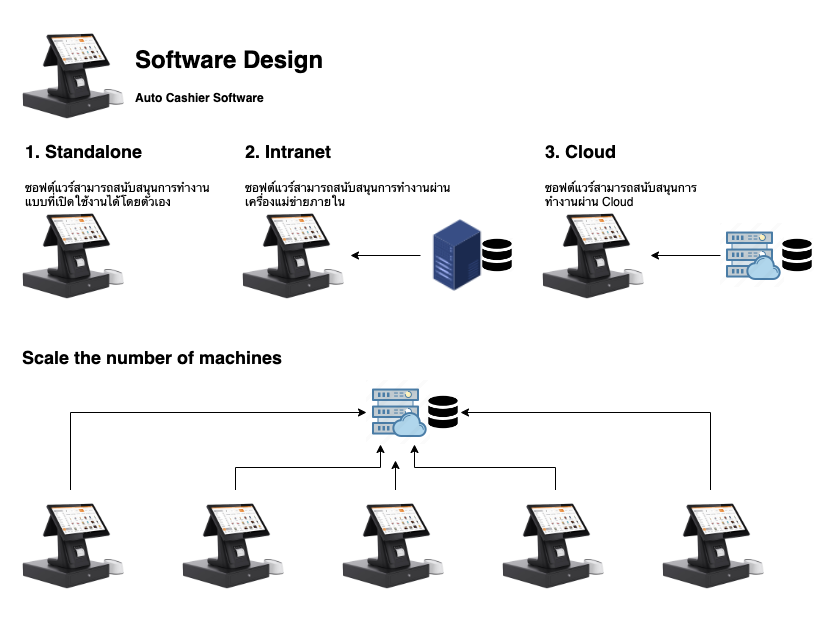

The diagram above was exported from draw.io. Its source (the exported page's mxGraphModel, read from the mxfile embedded in the PNG):
<mxGraphModel dx="1674" dy="715" grid="1" gridSize="10" guides="1" tooltips="1" connect="1" arrows="1" fold="1" page="1" pageScale="1" pageWidth="850" pageHeight="1100" math="0" shadow="0">
  <root>
    <mxCell id="0" />
    <mxCell id="1" parent="0" />
    <mxCell id="Etb9cIyBpO--T_x5vsfY-2" value="" style="shape=image;verticalLabelPosition=bottom;labelBackgroundColor=default;verticalAlign=top;aspect=fixed;imageAspect=0;image=https://i-smart.mx/wp-content/uploads/2021/10/OI-PPOS-iC1AICashierMachine-IM03.jpeg;" vertex="1" parent="1">
      <mxGeometry x="40" y="130" width="110" height="110" as="geometry" />
    </mxCell>
    <mxCell id="Etb9cIyBpO--T_x5vsfY-4" value="&lt;h1&gt;Software Design&lt;/h1&gt;&lt;p&gt;&lt;b&gt;Auto Cashier Software&lt;/b&gt;&lt;/p&gt;&lt;p&gt;&lt;b&gt;&lt;br&gt;&lt;/b&gt;&lt;/p&gt;" style="text;html=1;strokeColor=none;fillColor=none;spacing=5;spacingTop=-20;whiteSpace=wrap;overflow=hidden;rounded=0;" vertex="1" parent="1">
      <mxGeometry x="150" y="150" width="230" height="70" as="geometry" />
    </mxCell>
    <mxCell id="Etb9cIyBpO--T_x5vsfY-8" value="" style="shape=image;verticalLabelPosition=bottom;labelBackgroundColor=default;verticalAlign=top;aspect=fixed;imageAspect=0;image=https://i-smart.mx/wp-content/uploads/2021/10/OI-PPOS-iC1AICashierMachine-IM03.jpeg;" vertex="1" parent="1">
      <mxGeometry x="40" y="310" width="110" height="110" as="geometry" />
    </mxCell>
    <mxCell id="Etb9cIyBpO--T_x5vsfY-16" value="&lt;h1&gt;&lt;font style=&quot;font-size: 18px;&quot;&gt;1. Standalone&lt;/font&gt;&lt;/h1&gt;&lt;p&gt;ซอฟต์แวร์สามารถสนับสนุนการทำงานแบบที่เปิดใช้งานได้โดยตัวเอง&lt;/p&gt;" style="text;html=1;strokeColor=none;fillColor=none;spacing=5;spacingTop=-20;whiteSpace=wrap;overflow=hidden;rounded=0;" vertex="1" parent="1">
      <mxGeometry x="40" y="240" width="200" height="120" as="geometry" />
    </mxCell>
    <mxCell id="Etb9cIyBpO--T_x5vsfY-18" value="" style="shape=image;verticalLabelPosition=bottom;labelBackgroundColor=default;verticalAlign=top;aspect=fixed;imageAspect=0;image=https://i-smart.mx/wp-content/uploads/2021/10/OI-PPOS-iC1AICashierMachine-IM03.jpeg;" vertex="1" parent="1">
      <mxGeometry x="260" y="310" width="110" height="110" as="geometry" />
    </mxCell>
    <mxCell id="Etb9cIyBpO--T_x5vsfY-22" value="" style="edgeStyle=orthogonalEdgeStyle;rounded=0;orthogonalLoop=1;jettySize=auto;html=1;fontSize=18;" edge="1" parent="1" source="Etb9cIyBpO--T_x5vsfY-19" target="Etb9cIyBpO--T_x5vsfY-18">
      <mxGeometry relative="1" as="geometry" />
    </mxCell>
    <mxCell id="Etb9cIyBpO--T_x5vsfY-19" value="" style="shape=image;verticalLabelPosition=bottom;labelBackgroundColor=default;verticalAlign=top;aspect=fixed;imageAspect=0;image=https://cdn2.iconfinder.com/data/icons/whcompare-isometric-web-hosting-servers/50/value-server-64.png;" vertex="1" parent="1">
      <mxGeometry x="440" y="328" width="74" height="74" as="geometry" />
    </mxCell>
    <mxCell id="Etb9cIyBpO--T_x5vsfY-20" value="" style="shape=image;verticalLabelPosition=bottom;labelBackgroundColor=default;verticalAlign=top;aspect=fixed;imageAspect=0;image=https://cdn0.iconfinder.com/data/icons/essentials-solid-glyphs-vol-1/100/Data-Database-Storage-64.png;" vertex="1" parent="1">
      <mxGeometry x="500" y="348" width="34" height="34" as="geometry" />
    </mxCell>
    <mxCell id="Etb9cIyBpO--T_x5vsfY-21" value="&lt;h1&gt;&lt;font style=&quot;font-size: 18px;&quot;&gt;2. Intranet&lt;/font&gt;&lt;/h1&gt;&lt;p&gt;ซอฟต์แวร์สามารถสนับสนุนการทำงานผ่านเครื่องแม่ข่ายภายใน&lt;/p&gt;" style="text;html=1;strokeColor=none;fillColor=none;spacing=5;spacingTop=-20;whiteSpace=wrap;overflow=hidden;rounded=0;" vertex="1" parent="1">
      <mxGeometry x="260" y="240" width="220" height="120" as="geometry" />
    </mxCell>
    <mxCell id="Etb9cIyBpO--T_x5vsfY-23" value="" style="shape=image;verticalLabelPosition=bottom;labelBackgroundColor=default;verticalAlign=top;aspect=fixed;imageAspect=0;image=https://i-smart.mx/wp-content/uploads/2021/10/OI-PPOS-iC1AICashierMachine-IM03.jpeg;" vertex="1" parent="1">
      <mxGeometry x="560" y="310" width="110" height="110" as="geometry" />
    </mxCell>
    <mxCell id="Etb9cIyBpO--T_x5vsfY-24" value="" style="edgeStyle=orthogonalEdgeStyle;rounded=0;orthogonalLoop=1;jettySize=auto;html=1;fontSize=18;" edge="1" parent="1" target="Etb9cIyBpO--T_x5vsfY-23">
      <mxGeometry relative="1" as="geometry">
        <mxPoint x="740" y="365" as="sourcePoint" />
      </mxGeometry>
    </mxCell>
    <mxCell id="Etb9cIyBpO--T_x5vsfY-26" value="" style="shape=image;verticalLabelPosition=bottom;labelBackgroundColor=default;verticalAlign=top;aspect=fixed;imageAspect=0;image=https://cdn0.iconfinder.com/data/icons/essentials-solid-glyphs-vol-1/100/Data-Database-Storage-64.png;" vertex="1" parent="1">
      <mxGeometry x="800" y="348" width="34" height="34" as="geometry" />
    </mxCell>
    <mxCell id="Etb9cIyBpO--T_x5vsfY-27" value="&lt;h1&gt;&lt;font style=&quot;font-size: 18px;&quot;&gt;3. Cloud&lt;/font&gt;&lt;/h1&gt;&lt;p&gt;ซอฟต์แวร์สามารถสนับสนุนการทำงานผ่าน Cloud&lt;/p&gt;" style="text;html=1;strokeColor=none;fillColor=none;spacing=5;spacingTop=-20;whiteSpace=wrap;overflow=hidden;rounded=0;" vertex="1" parent="1">
      <mxGeometry x="560" y="240" width="190" height="120" as="geometry" />
    </mxCell>
    <mxCell id="Etb9cIyBpO--T_x5vsfY-28" value="" style="shape=image;verticalLabelPosition=bottom;labelBackgroundColor=default;verticalAlign=top;aspect=fixed;imageAspect=0;image=https://cdn3.iconfinder.com/data/icons/webina-seo-development-and-marketing/128/seo_web_3-40-64.png;" vertex="1" parent="1">
      <mxGeometry x="740" y="333" width="64" height="64" as="geometry" />
    </mxCell>
    <mxCell id="Etb9cIyBpO--T_x5vsfY-29" value="&lt;b&gt;Scale the number of machines&lt;/b&gt;" style="text;whiteSpace=wrap;html=1;fontSize=18;" vertex="1" parent="1">
      <mxGeometry x="40" y="450" width="270" height="50" as="geometry" />
    </mxCell>
    <mxCell id="Etb9cIyBpO--T_x5vsfY-37" style="edgeStyle=orthogonalEdgeStyle;rounded=0;orthogonalLoop=1;jettySize=auto;html=1;entryX=0;entryY=0.5;entryDx=0;entryDy=0;fontSize=18;" edge="1" parent="1" source="Etb9cIyBpO--T_x5vsfY-30" target="Etb9cIyBpO--T_x5vsfY-36">
      <mxGeometry relative="1" as="geometry">
        <Array as="points">
          <mxPoint x="90" y="522" />
        </Array>
      </mxGeometry>
    </mxCell>
    <mxCell id="Etb9cIyBpO--T_x5vsfY-30" value="" style="shape=image;verticalLabelPosition=bottom;labelBackgroundColor=default;verticalAlign=top;aspect=fixed;imageAspect=0;image=https://i-smart.mx/wp-content/uploads/2021/10/OI-PPOS-iC1AICashierMachine-IM03.jpeg;" vertex="1" parent="1">
      <mxGeometry x="40" y="600" width="110" height="110" as="geometry" />
    </mxCell>
    <mxCell id="Etb9cIyBpO--T_x5vsfY-39" style="edgeStyle=orthogonalEdgeStyle;rounded=0;orthogonalLoop=1;jettySize=auto;html=1;fontSize=18;exitX=0.5;exitY=0;exitDx=0;exitDy=0;" edge="1" parent="1" source="Etb9cIyBpO--T_x5vsfY-31" target="Etb9cIyBpO--T_x5vsfY-36">
      <mxGeometry relative="1" as="geometry">
        <Array as="points">
          <mxPoint x="255" y="577" />
          <mxPoint x="400" y="577" />
        </Array>
      </mxGeometry>
    </mxCell>
    <mxCell id="Etb9cIyBpO--T_x5vsfY-31" value="" style="shape=image;verticalLabelPosition=bottom;labelBackgroundColor=default;verticalAlign=top;aspect=fixed;imageAspect=0;image=https://i-smart.mx/wp-content/uploads/2021/10/OI-PPOS-iC1AICashierMachine-IM03.jpeg;" vertex="1" parent="1">
      <mxGeometry x="200" y="600" width="110" height="110" as="geometry" />
    </mxCell>
    <mxCell id="Etb9cIyBpO--T_x5vsfY-42" style="edgeStyle=orthogonalEdgeStyle;rounded=0;orthogonalLoop=1;jettySize=auto;html=1;fontSize=18;" edge="1" parent="1" source="Etb9cIyBpO--T_x5vsfY-32">
      <mxGeometry relative="1" as="geometry">
        <mxPoint x="415" y="570" as="targetPoint" />
      </mxGeometry>
    </mxCell>
    <mxCell id="Etb9cIyBpO--T_x5vsfY-32" value="" style="shape=image;verticalLabelPosition=bottom;labelBackgroundColor=default;verticalAlign=top;aspect=fixed;imageAspect=0;image=https://i-smart.mx/wp-content/uploads/2021/10/OI-PPOS-iC1AICashierMachine-IM03.jpeg;" vertex="1" parent="1">
      <mxGeometry x="360" y="600" width="110" height="110" as="geometry" />
    </mxCell>
    <mxCell id="Etb9cIyBpO--T_x5vsfY-40" style="edgeStyle=orthogonalEdgeStyle;rounded=0;orthogonalLoop=1;jettySize=auto;html=1;entryX=0.75;entryY=1;entryDx=0;entryDy=0;fontSize=18;exitX=0.5;exitY=0;exitDx=0;exitDy=0;" edge="1" parent="1" source="Etb9cIyBpO--T_x5vsfY-33" target="Etb9cIyBpO--T_x5vsfY-36">
      <mxGeometry relative="1" as="geometry" />
    </mxCell>
    <mxCell id="Etb9cIyBpO--T_x5vsfY-33" value="" style="shape=image;verticalLabelPosition=bottom;labelBackgroundColor=default;verticalAlign=top;aspect=fixed;imageAspect=0;image=https://i-smart.mx/wp-content/uploads/2021/10/OI-PPOS-iC1AICashierMachine-IM03.jpeg;" vertex="1" parent="1">
      <mxGeometry x="520" y="600" width="110" height="110" as="geometry" />
    </mxCell>
    <mxCell id="Etb9cIyBpO--T_x5vsfY-38" style="edgeStyle=orthogonalEdgeStyle;rounded=0;orthogonalLoop=1;jettySize=auto;html=1;entryX=1;entryY=0.5;entryDx=0;entryDy=0;fontSize=18;" edge="1" parent="1" source="Etb9cIyBpO--T_x5vsfY-34" target="Etb9cIyBpO--T_x5vsfY-35">
      <mxGeometry relative="1" as="geometry">
        <Array as="points">
          <mxPoint x="730" y="522" />
        </Array>
      </mxGeometry>
    </mxCell>
    <mxCell id="Etb9cIyBpO--T_x5vsfY-34" value="" style="shape=image;verticalLabelPosition=bottom;labelBackgroundColor=default;verticalAlign=top;aspect=fixed;imageAspect=0;image=https://i-smart.mx/wp-content/uploads/2021/10/OI-PPOS-iC1AICashierMachine-IM03.jpeg;" vertex="1" parent="1">
      <mxGeometry x="680" y="600" width="110" height="110" as="geometry" />
    </mxCell>
    <mxCell id="Etb9cIyBpO--T_x5vsfY-35" value="" style="shape=image;verticalLabelPosition=bottom;labelBackgroundColor=default;verticalAlign=top;aspect=fixed;imageAspect=0;image=https://cdn0.iconfinder.com/data/icons/essentials-solid-glyphs-vol-1/100/Data-Database-Storage-64.png;" vertex="1" parent="1">
      <mxGeometry x="446" y="505" width="34" height="34" as="geometry" />
    </mxCell>
    <mxCell id="Etb9cIyBpO--T_x5vsfY-36" value="" style="shape=image;verticalLabelPosition=bottom;labelBackgroundColor=default;verticalAlign=top;aspect=fixed;imageAspect=0;image=https://cdn3.iconfinder.com/data/icons/webina-seo-development-and-marketing/128/seo_web_3-40-64.png;" vertex="1" parent="1">
      <mxGeometry x="386" y="490" width="64" height="64" as="geometry" />
    </mxCell>
  </root>
</mxGraphModel>